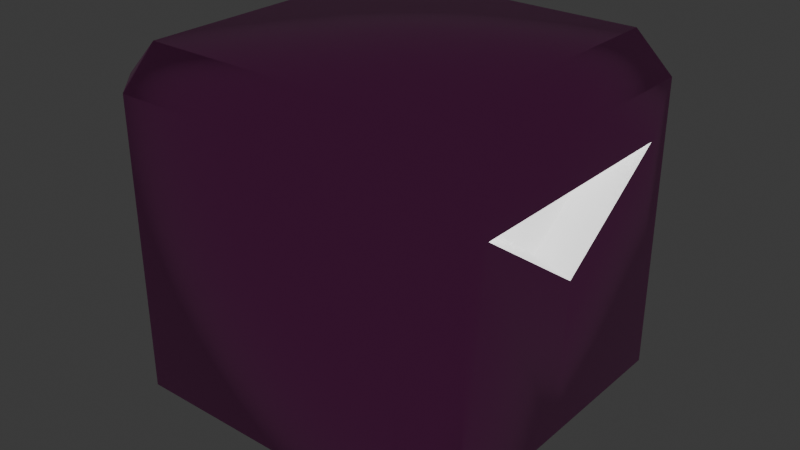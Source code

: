# Source: Cube.blend  (saved by Blender 5.0.118; exported with 4.5.12 LTS)
import bpy
from mathutils import Matrix  # noqa: F401  (used for matrix-valued properties, if any)

bpy.ops.wm.read_factory_settings(use_empty=True)
scene = bpy.context.scene
scene.name = 'Scene'

# ---- collections
col_collection = bpy.data.collections.new('Collection'); scene.collection.children.link(col_collection)

# ---- materials (node trees are filled in below, after node groups)
mat_block = bpy.data.materials.new('block')
mat_block.alpha_threshold = 0.0
mat_block.use_backface_culling_lightprobe_volume = False
mat_block.roughness = 0.5
mat_block.line_color = (0.0, 0.0, 0.0, 1.0)
mat_arrow = bpy.data.materials.new('arrow')
mat_block_inner = bpy.data.materials.new('block-inner')
mat_block_inner.alpha_threshold = 0.0
mat_block_inner.use_backface_culling_lightprobe_volume = False
mat_block_inner.roughness = 0.5
mat_block_inner.line_color = (0.0, 0.0, 0.0, 1.0)

# ---- node groups
ng_smooth_by_angle = bpy.data.node_groups.new('Smooth by Angle', 'GeometryNodeTree')
_s = ng_smooth_by_angle.interface.new_socket(name='Mesh', in_out='OUTPUT', socket_type='NodeSocketGeometry')
_s = ng_smooth_by_angle.interface.new_socket(name='Mesh', in_out='INPUT', socket_type='NodeSocketGeometry')
_s = ng_smooth_by_angle.interface.new_socket(name='Angle', in_out='INPUT', socket_type='NodeSocketFloat')
_s.subtype = 'ANGLE'
_s.default_value = 0.5236
_s.min_value = 0.0
_s.max_value = 3.142
_s.description = 'Maximum face angle for smooth edges'
_s = ng_smooth_by_angle.interface.new_socket(name='Ignore Sharpness', in_out='INPUT', socket_type='NodeSocketBool')
_s.force_non_field = True
ng_smooth_by_angle.is_modifier = True
_N = ng_smooth_by_angle.nodes; _L = ng_smooth_by_angle.links
n0 = _N.new('GeometryNodeSetShadeSmooth'); n0.name = 'Set Shade Smooth'; n0.location = (120, -80)
n0.domain = 'EDGE'
n1 = _N.new('GeometryNodeSetShadeSmooth'); n1.name = 'Set Shade Smooth.001'; n1.location = (300, -80)
n2 = _N.new('NodeGroupOutput'); n2.name = 'Group Output'; n2.location = (480, -80)
n3 = _N.new('GeometryNodeInputMeshEdgeAngle'); n3.name = 'Edge Angle'; n3.location = (-440, -240)
n4 = _N.new('NodeGroupInput'); n4.name = 'Group Input'; n4.location = (-80, -80)
n5 = _N.new('GeometryNodeInputEdgeSmooth'); n5.name = 'Is Edge Smooth'; n5.location = (-260, -120)
n6 = _N.new('GeometryNodeInputShadeSmooth'); n6.name = 'Is Shade Smooth'; n6.location = (-440, -397)
n7 = _N.new('FunctionNodeCompare'); n7.name = 'Compare'; n7.location = (-260, -260)
n7.operation = 'LESS_EQUAL'
n7.inputs[6].default_value = (0.0, 0.0, 0.0, 0.0)
n7.inputs[7].default_value = (0.0, 0.0, 0.0, 0.0)
n8 = _N.new('FunctionNodeBooleanMath'); n8.name = 'Boolean Math.001'; n8.location = (-80, -260)
n9 = _N.new('NodeGroupInput'); n9.name = 'Group Input.001'; n9.location = (-440, -329)
n10 = _N.new('NodeGroupInput'); n10.name = 'Group Input.002'; n10.location = (-259, -189)
n11 = _N.new('FunctionNodeBooleanMath'); n11.name = 'Boolean Math'; n11.location = (-80, -149)
n11.operation = 'OR'
n12 = _N.new('FunctionNodeBooleanMath'); n12.name = 'Boolean Math.002'; n12.location = (-260, -380)
n12.operation = 'OR'
n13 = _N.new('NodeGroupInput'); n13.name = 'Group Input.003'; n13.location = (-440, -460)
_L.new(n3.outputs[0], n7.inputs[0])
_L.new(n1.outputs[0], n2.inputs[0])
_L.new(n9.outputs[1], n7.inputs[1])
_L.new(n7.outputs[0], n8.inputs[0])
_L.new(n4.outputs[0], n0.inputs[0])
_L.new(n0.outputs[0], n1.inputs[0])
_L.new(n8.outputs[0], n0.inputs[2])
_L.new(n10.outputs[2], n11.inputs[1])
_L.new(n5.outputs[0], n11.inputs[0])
_L.new(n11.outputs[0], n0.inputs[1])
_L.new(n13.outputs[2], n12.inputs[1])
_L.new(n6.outputs[0], n12.inputs[0])
_L.new(n12.outputs[0], n8.inputs[1])
n2.is_active_output = True

# ---- material node trees
mat_block.use_nodes = True; mat_block.node_tree.nodes.clear()
_N = mat_block.node_tree.nodes; _L = mat_block.node_tree.links
n0 = _N.new('ShaderNodeOutputMaterial'); n0.name = 'Material Output'; n0.location = (200, 100)
n1 = _N.new('ShaderNodeBsdfPrincipled'); n1.name = 'Principled BSDF'; n1.location = (-200, 100)
n1.inputs[0].default_value = (0.8, 0.1531, 0.5944, 1.0)
n1.inputs[1].default_value = 1.0
n1.inputs[2].default_value = 0.2938
_L.new(n1.outputs[0], n0.inputs[0])
n0.is_active_output = True
mat_arrow.use_nodes = True; mat_arrow.node_tree.nodes.clear()
_N = mat_arrow.node_tree.nodes; _L = mat_arrow.node_tree.links
n0 = _N.new('ShaderNodeBsdfPrincipled'); n0.name = 'Principled BSDF'; n0.location = (-200, 100)
n0.inputs[1].default_value = 1.0
n0.inputs[2].default_value = 1.0
n0.inputs[3].default_value = 60.2
n0.inputs[13].default_value = 0.0
n0.inputs[28].default_value = 1.0
n1 = _N.new('ShaderNodeOutputMaterial'); n1.name = 'Material Output'; n1.location = (200, 100)
_L.new(n0.outputs[0], n1.inputs[0])
n1.is_active_output = True
mat_block_inner.use_nodes = True; mat_block_inner.node_tree.nodes.clear()
_N = mat_block_inner.node_tree.nodes; _L = mat_block_inner.node_tree.links
n0 = _N.new('ShaderNodeOutputMaterial'); n0.name = 'Material Output'; n0.location = (200, 100)
n1 = _N.new('ShaderNodeBsdfPrincipled'); n1.name = 'Principled BSDF'; n1.location = (-200, 100)
n1.inputs[0].default_value = (0.0311, 0.008723, 0.02441, 1.0)
n1.inputs[1].default_value = 0.2646
n1.inputs[2].default_value = 0.6884
_L.new(n1.outputs[0], n0.inputs[0])
n0.is_active_output = True

# ---- world
world_world = bpy.data.worlds.new('World'); scene.world = world_world
world_world.use_nodes = True; world_world.node_tree.nodes.clear()
_N = world_world.node_tree.nodes; _L = world_world.node_tree.links
n0 = _N.new('ShaderNodeOutputWorld'); n0.name = 'World Output'; n0.location = (200, 100)
n1 = _N.new('ShaderNodeBackground'); n1.name = 'Background'; n1.location = (-200, 100)
n1.inputs[0].default_value = (0.05088, 0.05088, 0.05088, 1.0)
_L.new(n1.outputs[0], n0.inputs[0])
n0.is_active_output = True
world_world.color = (0.05088, 0.05088, 0.05088)
world_world.sun_shadow_jitter_overblur = 0.0

# ---- meshes
me_cube = bpy.data.meshes.new('Cube')
me_cube.from_pydata([(0.8, 1.0, 0.8), (0.8, 0.8, 1.0), (1.01, 0.6604, 0.5137), (0.8, 0.8, -1.0), (0.8, 1.0, -0.8), (-0.8, 1.0, 0.8), (-1.0, 0.8, 0.8), (-0.8, 0.8, 1.0), (-1.0, 0.8, -0.8), (-0.8, 1.0, -0.8), (-0.8, 0.8, -1.0), (1.01, 0.8, 0.8), (1.01, 0.8, -0.8), (1.01, 0.0, -0.8), (0.8123, 0.5129, 0.4787), (-0.7584, -0.06729, -0.9005), (-0.9, -0.05348, -0.7589), (0.7598, 0.1007, 0.9005), (0.9096, 0.08674, 0.7575), (-0.7585, 0.1042, 0.9005), (-0.9, 0.09105, 0.7589), (0.7598, -0.07079, -0.9005), (0.9096, -0.05753, -0.7575), (0.9096, 0.0002286, -0.151), (0.9096, 0.01364, -0.01013), (0.9096, 0.07146, 0.5971), (0.7123, 0.02127, 0.06525), (0.7123, 0.06859, 0.5621), (-0.8, -0.07667, -1.0), (-1.0, -0.05717, -0.8), (0.8, 0.1101, 1.0), (1.01, 0.09055, 0.8), (-0.8, 0.1138, 1.0), (-1.0, 0.09519, 0.8), (0.8, -0.08036, -1.0), (1.01, -0.0618, -0.8), (1.01, 0.0, -0.151), (1.01, 0.01993, 0.0583), (1.01, 0.06329, 0.5137), (0.8123, 0.02756, 0.1337), (0.8123, 0.06042, 0.4787)], [], [(0, 1, 11), (3, 4, 12), (5, 6, 7), (8, 9, 10), (29, 8, 10, 28), (3, 10, 9, 4), (11, 12, 4, 0), (5, 9, 8, 6), (31, 11, 1, 30), (32, 7, 6, 33), (7, 1, 0, 5), (34, 3, 12, 13, 35), (9, 5, 0, 4), (13, 36, 35), (30, 1, 7, 32), (28, 10, 3, 34), (33, 6, 8, 29), (12, 11, 2, 37, 36, 13), (2, 11, 31, 38), (37, 2, 14, 39), (40, 39, 14), (40, 14, 2, 38), (25, 18, 17, 19, 20, 16, 15, 21, 22, 23, 24, 26, 27), (15, 16, 29, 28), (17, 18, 31, 30), (20, 19, 32, 33), (22, 21, 34, 35), (23, 22, 35, 36), (19, 17, 30, 32), (21, 15, 28, 34), (16, 20, 33, 29), (24, 23, 36, 37), (18, 25, 38, 31), (26, 24, 37, 39), (27, 26, 39, 40), (25, 27, 40, 38)])
me_cube.polygons.foreach_set('use_smooth', [1, 1, 1, 1, 1, 1, 1, 1, 1, 1, 1, 1, 1, 1, 1, 1, 1, 1, 1, 1, 1, 1, 0, 0, 0, 0, 0, 0, 0, 0, 0, 0, 0, 0, 0, 0])
me_cube.polygons.foreach_set('material_index', [0, 0, 0, 0, 0, 0, 0, 0, 0, 0, 0, 0, 0, 0, 0, 0, 0, 0, 0, 1, 1, 1, 2, 0, 0, 0, 0, 0, 0, 0, 0, 0, 0, 0, 0, 0])
_uv = me_cube.uv_layers.new(name='UVMap')
_uv.uv.foreach_set('vector', [0.4847, 0.04598, 0.4408, 0.04598, 0.4847, 1.044e-08, 0.8796, 0.04598, 0.8358, 0.04598, 0.8358, 3.694e-08, 0.6278, 0.7201, 0.5839, 0.7512, 0.5839, 0.6891, 0.1921, 0.6891, 0.2361, 0.72, 0.1923, 0.7512, 0.004077, 0.6897, 0.1921, 0.6891, 0.1923, 0.7512, -6.265e-10, 0.7518, 0.8796, 0.04598, 0.8796, 0.397, 0.8358, 0.397, 0.8358, 0.04598, 0.4847, 1.044e-08, 0.8358, 3.694e-08, 0.8358, 0.04598, 0.4847, 0.04598, 0.4847, 0.397, 0.8358, 0.397, 0.8358, 0.4409, 0.4847, 0.4409, 0.3918, 0.4848, 0.2361, 0.4848, 0.2361, 0.4409, 0.3875, 0.4409, 0.4333, 0.6891, 0.5839, 0.6891, 0.5839, 0.7512, 0.4293, 0.7512, 0.4408, 0.397, 0.4408, 0.04598, 0.4847, 0.04598, 0.4847, 0.397, 0.4293, 0.8797, 0.2361, 0.8797, 0.2361, 0.8358, 0.4116, 0.8358, 0.4252, 0.8358, 0.8358, 0.397, 0.4847, 0.397, 0.4847, 0.04598, 0.8358, 0.04598, 0.4116, 0.8358, 0.4116, 0.6934, 0.4252, 0.8358, 0.4325, 0.4409, 0.5839, 0.4409, 0.5839, 0.6891, 0.4333, 0.6891, -6.265e-10, 0.7518, 0.1923, 0.7512, 0.1931, 0.9994, 1.503e-08, 1.0, 0.03669, 0.4414, 0.1913, 0.4409, 0.1921, 0.6891, 0.004077, 0.6897, 0.2361, 0.8358, 0.2361, 0.4848, 0.2667, 0.5476, 0.4073, 0.6475, 0.4116, 0.6934, 0.4116, 0.8358, 0.2667, 0.5476, 0.2361, 0.4848, 0.3918, 0.4848, 0.3977, 0.5476, 0.2332, 1.669e-08, 0.346, 0.0002995, 0.3353, 0.04351, 0.2498, 0.04329, 0.6853, 0.5218, 0.6278, 0.5715, 0.6278, 0.4409, 0.6853, 0.5725, 0.6853, 0.4733, 0.7105, 0.4409, 0.7105, 0.5719, 0.352, 0.02194, 0.3873, 0.02194, 0.4188, 0.0548, 0.4189, 0.3879, 0.3877, 0.419, 0.05322, 0.419, 0.02201, 0.3879, 0.02194, 0.0548, 0.05343, 0.02194, 0.1871, 0.02194, 0.2181, 0.02194, 0.2348, 0.06522, 0.3443, 0.06522, 0.02201, 0.3879, 0.05322, 0.419, 0.04416, 0.4409, 7.683e-05, 0.397, 0.4188, 0.0548, 0.3873, 0.02194, 0.3967, -3.245e-11, 0.4408, 0.04598, 0.3877, 0.419, 0.4189, 0.3879, 0.4408, 0.397, 0.3968, 0.4409, 0.05343, 0.02194, 0.02194, 0.0548, 1.937e-08, 0.04598, 0.04407, 3.391e-08, 0.1871, 0.02194, 0.05343, 0.02194, 0.04407, 3.391e-08, 0.1871, 1.343e-08, 0.4189, 0.3879, 0.4188, 0.0548, 0.4408, 0.04598, 0.4408, 0.397, 0.02194, 0.0548, 0.02201, 0.3879, 7.683e-05, 0.397, 1.937e-08, 0.04598, 0.05322, 0.419, 0.3877, 0.419, 0.3968, 0.4409, 0.04416, 0.4409, 0.2181, 0.02194, 0.1871, 0.02194, 0.1871, 1.343e-08, 0.2332, 1.669e-08, 0.3873, 0.02194, 0.352, 0.02194, 0.3336, -2.506e-09, 0.3967, -3.245e-11, 0.2348, 0.06522, 0.2181, 0.02194, 0.2332, 1.669e-08, 0.2498, 0.04329, 0.3443, 0.06522, 0.2348, 0.06522, 0.2498, 0.04329, 0.3259, 0.04329, 0.352, 0.02194, 0.3443, 0.06522, 0.3259, 0.04329, 0.3336, -2.506e-09])
me_cube.materials.append(mat_block)
me_cube.materials.append(mat_arrow)
me_cube.materials.append(mat_block_inner)
me_cube.use_mirror_vertex_groups = False
me_cube.update()
me_cube_001 = bpy.data.meshes.new('Cube.001')
me_cube_001.from_pydata([(1.01, -0.6604, 0.5137), (0.8, -0.8, 1.0), (0.8, -1.0, 0.8), (0.8, -1.0, -0.8), (0.8, -0.8, -1.0), (-1.0, -0.8, 0.8), (-0.8, -1.0, 0.8), (-0.8, -0.8, 1.0), (-0.8, -0.8, -1.0), (-0.8, -1.0, -0.8), (-1.0, -0.8, -0.8), (1.01, 0.0, 0.04414), (1.01, -0.8, -0.8), (1.01, -0.8, 0.8), (0.8123, -0.5129, 0.4787), (0.8123, 0.0, 0.1141), (-0.7584, -0.06729, -0.9005), (-0.9, -0.05348, -0.7589), (0.7598, 0.1007, 0.9005), (0.9096, 0.08674, 0.7575), (-0.7585, 0.1042, 0.9005), (-0.9, 0.09105, 0.7589), (0.7598, -0.07079, -0.9005), (0.9096, -0.05753, -0.7575), (0.9096, 0.0002286, -0.151), (0.9096, 0.01364, -0.01013), (0.9096, 0.07146, 0.5971), (0.7123, 0.02127, 0.06525), (0.7123, 0.06859, 0.5621), (-0.8, -0.07667, -1.0), (-1.0, -0.05717, -0.8), (0.8, 0.1101, 1.0), (1.01, 0.09055, 0.8), (-0.8, 0.1138, 1.0), (-1.0, 0.09519, 0.8), (0.8, -0.08036, -1.0), (1.01, -0.0618, -0.8), (1.01, 0.0, -0.151), (1.01, 0.01993, 0.0583), (1.01, 0.06329, 0.5137), (0.8123, 0.02756, 0.1337), (0.8123, 0.06042, 0.4787)], [], [(13, 1, 2), (12, 3, 4), (5, 6, 7), (8, 9, 10), (8, 10, 30, 29), (9, 6, 5, 10), (2, 3, 12, 13), (1, 7, 6, 2), (31, 1, 13, 32), (8, 4, 3, 9), (34, 5, 7, 33), (12, 4, 35, 36), (37, 11, 0, 13, 12, 36), (33, 7, 1, 31), (4, 8, 29, 35), (3, 2, 6, 9), (10, 5, 34, 30), (38, 11, 37), (13, 0, 39, 32), (40, 15, 11, 38), (14, 15, 40, 41), (0, 11, 15, 14), (0, 14, 41, 39), (24, 23, 22, 16, 17, 21, 20, 18, 19, 26, 28, 27, 25), (17, 16, 29, 30), (19, 18, 31, 32), (20, 21, 34, 33), (22, 23, 36, 35), (23, 24, 37, 36), (18, 20, 33, 31), (16, 22, 35, 29), (21, 17, 30, 34), (24, 25, 38, 37), (26, 19, 32, 39), (25, 27, 40, 38), (27, 28, 41, 40), (28, 26, 39, 41)])
me_cube_001.polygons.foreach_set('use_smooth', [1, 1, 1, 1, 1, 1, 1, 1, 1, 1, 1, 1, 1, 1, 1, 1, 1, 1, 1, 1, 1, 1, 1, 0, 0, 0, 0, 0, 0, 0, 0, 0, 0, 0, 0, 0, 0])
me_cube_001.polygons.foreach_set('material_index', [0, 0, 0, 0, 0, 0, 0, 0, 0, 0, 0, 0, 0, 0, 0, 0, 0, 0, 0, 1, 1, 1, 1, 2, 0, 0, 0, 0, 0, 0, 0, 0, 0, 0, 0, 0, 0])
_uv = me_cube_001.uv_layers.new(name='UVMap')
_uv.uv.foreach_set('vector', [0.485, 0.4412, 0.4411, 0.3952, 0.485, 0.3952, 0.8363, 0.4412, 0.8363, 0.3952, 0.8802, 0.3952, 0.04391, 0.7516, 0.0, 0.7206, 0.04391, 0.6895, 0.4882, 0.5033, 0.4443, 0.4722, 0.4882, 0.4412, 0.4882, 0.5033, 0.4882, 0.4412, 0.6513, 0.4412, 0.647, 0.5033, 0.8363, 0.04391, 0.485, 0.04391, 0.485, 1.045e-08, 0.8363, 3.697e-08, 0.485, 0.3952, 0.8363, 0.3952, 0.8363, 0.4412, 0.485, 0.4412, 0.4411, 0.3952, 0.4411, 0.04391, 0.485, 0.04391, 0.485, 0.3952, 0.2445, 0.4412, 0.4443, 0.4412, 0.4443, 0.4851, 0.2488, 0.4851, 0.8802, 0.04391, 0.8802, 0.3952, 0.8363, 0.3952, 0.8363, 0.04391, 0.2404, 0.7516, 0.04391, 0.7516, 0.04391, 0.6895, 0.2445, 0.6895, 0.4443, 0.8363, 0.4443, 0.8802, 0.2863, 0.8802, 0.2822, 0.8363, 0.2687, 0.6938, 0.2687, 0.651, 0.4137, 0.5479, 0.4443, 0.4851, 0.4443, 0.8363, 0.2822, 0.8363, 0.2445, 0.6895, 0.04391, 0.6895, 0.04391, 0.4412, 0.2437, 0.4412, 0.4882, 0.7516, 0.4882, 0.5033, 0.647, 0.5033, 0.6462, 0.7516, 0.8363, 0.3952, 0.485, 0.3952, 0.485, 0.04391, 0.8363, 0.04391, 0.04391, 1.0, 0.04391, 0.7516, 0.2404, 0.7516, 0.207, 1.0, 0.2643, 0.6479, 0.2687, 0.651, 0.2687, 0.6938, 0.4443, 0.4851, 0.4137, 0.5479, 0.2548, 0.5479, 0.2488, 0.4851, 0.7999, 0.4412, 0.8039, 0.4427, 0.8028, 0.4886, 0.7999, 0.4875, 0.6513, 0.4412, 0.7313, 0.5538, 0.727, 0.5598, 0.6513, 0.567, 0.7999, 0.4412, 0.7999, 0.53, 0.7565, 0.5149, 0.7565, 0.4459, 0.7565, 0.6, 0.7313, 0.5677, 0.7313, 0.4418, 0.7565, 0.4412, 0.2539, 0.02195, 0.3877, 0.02195, 0.4192, 0.05483, 0.4191, 0.3881, 0.3879, 0.4192, 0.05316, 0.4192, 0.02195, 0.3881, 0.02203, 0.05484, 0.05356, 0.02195, 0.08893, 0.02195, 0.09664, 0.06527, 0.2062, 0.06527, 0.2228, 0.02195, 0.3879, 0.4192, 0.4191, 0.3881, 0.441, 0.3973, 0.3969, 0.4412, 0.05356, 0.02195, 0.02203, 0.05484, 7.682e-05, 0.04601, 0.04419, 3.435e-08, 0.02195, 0.3881, 0.05316, 0.4192, 0.0441, 0.4412, 1.257e-09, 0.3973, 0.4192, 0.05483, 0.3877, 0.02195, 0.397, 2.626e-08, 0.4411, 0.04601, 0.3877, 0.02195, 0.2539, 0.02195, 0.2539, 2.282e-08, 0.397, 2.626e-08, 0.02203, 0.05484, 0.02195, 0.3881, 1.257e-09, 0.3973, 7.682e-05, 0.04601, 0.4191, 0.3881, 0.4192, 0.05483, 0.4411, 0.04601, 0.441, 0.3973, 0.05316, 0.4192, 0.3879, 0.4192, 0.3969, 0.4412, 0.0441, 0.4412, 0.2539, 0.02195, 0.2228, 0.02195, 0.2078, 3.159e-08, 0.2539, 2.282e-08, 0.08893, 0.02195, 0.05356, 0.02195, 0.04419, 3.435e-08, 0.1073, 2.435e-08, 0.2228, 0.02195, 0.2062, 0.06527, 0.1911, 0.04331, 0.2078, 3.159e-08, 0.2062, 0.06527, 0.09664, 0.06527, 0.115, 0.04331, 0.1911, 0.04331, 0.09664, 0.06527, 0.08893, 0.02195, 0.1073, 2.435e-08, 0.115, 0.04331])
me_cube_001.materials.append(mat_block)
me_cube_001.materials.append(mat_arrow)
me_cube_001.materials.append(mat_block_inner)
me_cube_001.use_mirror_vertex_groups = False
me_cube_001.update()

# ---- objects
ob_cubel = bpy.data.objects.new('CubeL', me_cube)
ob_cuber = bpy.data.objects.new('CubeR', me_cube_001)

# ---- transforms, parenting, visibility, modifiers, constraints
ob_cubel.location = (0.0, 0.0, 0.0)
ob_cubel.lock_rotations_4d = False
ob_cubel.empty_display_type = 'ARROWS'
ob_cubel.lineart.crease_threshold = 0.0
_m = ob_cubel.modifiers.new('Smooth by Angle', 'NODES')
_m.node_group = ng_smooth_by_angle
_gi = [s.identifier for s in ng_smooth_by_angle.interface.items_tree if s.item_type == 'SOCKET' and s.in_out == 'INPUT']
_m[_gi[1]] = 1.222  # Angle
_m.use_pin_to_last = True
_m.show_group_selector = False
ob_cuber.location = (0.0, 0.0, 0.0)
ob_cuber.lock_rotations_4d = False
ob_cuber.empty_display_type = 'ARROWS'
ob_cuber.lineart.crease_threshold = 0.0
_m = ob_cuber.modifiers.new('Smooth by Angle', 'NODES')
_m.node_group = ng_smooth_by_angle
_gi = [s.identifier for s in ng_smooth_by_angle.interface.items_tree if s.item_type == 'SOCKET' and s.in_out == 'INPUT']
_m[_gi[1]] = 1.222  # Angle
_m.use_pin_to_last = True
_m.show_group_selector = False

# ---- collection membership
col_collection.objects.link(ob_cubel)
col_collection.objects.link(ob_cuber)

# ---- scene / render settings (as saved in the file)
scene.frame_start = 1; scene.frame_end = 250; scene.frame_set(1)
scene.render.engine = 'BLENDER_EEVEE_NEXT'
scene.render.bake_bias = 0.0
scene.render.bake_samples = 0
scene.cycles.sampling_pattern = 'TABULATED_SOBOL'
scene.eevee.use_volume_custom_range = False
bpy.context.view_layer.update()

# ---- added for rendering (the .blend has no active camera): camera
cam_auto = bpy.data.cameras.new('AutoCamera')
cam_auto.lens = 50.0
cam_auto.sensor_width = 36.0
cam_auto.clip_end = 1000.0
ob_auto_camera = bpy.data.objects.new('AutoCamera', cam_auto)
scene.collection.objects.link(ob_auto_camera)
ob_auto_camera.location = (3.215, -3.85225, 2.56816)
ob_auto_camera.rotation_euler = (1.09748, -7.21219e-08, 0.694738)
scene.camera = ob_auto_camera
bpy.context.view_layer.update()
